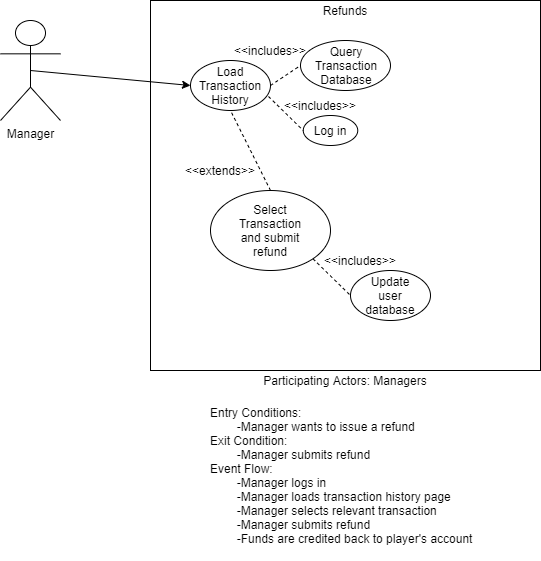

The diagram above was exported from draw.io. Its source (the exported page's mxGraphModel, read from the mxfile embedded in the PNG):
<mxGraphModel dx="1422" dy="737" grid="1" gridSize="10" guides="1" tooltips="1" connect="1" arrows="1" fold="1" page="1" pageScale="1" pageWidth="850" pageHeight="1100" math="0" shadow="0">
  <root>
    <mxCell id="0" />
    <mxCell id="1" parent="0" />
    <mxCell id="ulqPlNYi1MayfGiCLNLR-1" value="" style="rounded=0;whiteSpace=wrap;html=1;" vertex="1" parent="1">
      <mxGeometry x="230" width="390" height="370" as="geometry" />
    </mxCell>
    <mxCell id="ulqPlNYi1MayfGiCLNLR-3" value="Refunds" style="text;html=1;strokeColor=none;fillColor=none;align=center;verticalAlign=middle;whiteSpace=wrap;rounded=0;" vertex="1" parent="1">
      <mxGeometry x="405" width="40" height="20" as="geometry" />
    </mxCell>
    <mxCell id="ulqPlNYi1MayfGiCLNLR-4" value="Participating Actors: Managers" style="text;html=1;strokeColor=none;fillColor=none;align=center;verticalAlign=middle;whiteSpace=wrap;rounded=0;" vertex="1" parent="1">
      <mxGeometry x="315" y="370" width="220" height="20" as="geometry" />
    </mxCell>
    <mxCell id="ulqPlNYi1MayfGiCLNLR-6" value="Entry Conditions:&lt;br&gt;&lt;span style=&quot;white-space: pre&quot;&gt;&#09;&lt;/span&gt;-Manager wants to issue a refund&lt;br&gt;Exit Condition:&lt;br&gt;&lt;span style=&quot;white-space: pre&quot;&gt;&#09;&lt;/span&gt;-Manager submits refund&lt;br&gt;Event Flow:&lt;br&gt;&lt;span style=&quot;white-space: pre&quot;&gt;&#09;&lt;/span&gt;-Manager logs in&lt;br&gt;&lt;span style=&quot;white-space: pre&quot;&gt;&#09;&lt;/span&gt;-Manager loads transaction history page&lt;br&gt;&lt;span style=&quot;white-space: pre&quot;&gt;&#09;&lt;/span&gt;-Manager selects relevant transaction&lt;br&gt;&lt;span style=&quot;white-space: pre&quot;&gt;&#09;&lt;/span&gt;-Manager submits refund&lt;br&gt;&lt;span style=&quot;white-space: pre&quot;&gt;&#09;&lt;/span&gt;-Funds are credited back to player's account" style="text;html=1;strokeColor=none;fillColor=none;align=left;verticalAlign=middle;whiteSpace=wrap;rounded=0;" vertex="1" parent="1">
      <mxGeometry x="288" y="390" width="275" height="170" as="geometry" />
    </mxCell>
    <mxCell id="ulqPlNYi1MayfGiCLNLR-7" value="Manager" style="shape=umlActor;verticalLabelPosition=bottom;verticalAlign=top;html=1;outlineConnect=0;" vertex="1" parent="1">
      <mxGeometry x="80" y="20" width="60" height="100" as="geometry" />
    </mxCell>
    <mxCell id="ulqPlNYi1MayfGiCLNLR-8" value="" style="ellipse;whiteSpace=wrap;html=1;" vertex="1" parent="1">
      <mxGeometry x="270" y="60" width="80" height="50" as="geometry" />
    </mxCell>
    <mxCell id="ulqPlNYi1MayfGiCLNLR-9" value="Load Transaction History" style="text;html=1;strokeColor=none;fillColor=none;align=center;verticalAlign=middle;whiteSpace=wrap;rounded=0;" vertex="1" parent="1">
      <mxGeometry x="290" y="75" width="40" height="20" as="geometry" />
    </mxCell>
    <mxCell id="ulqPlNYi1MayfGiCLNLR-10" value="" style="ellipse;whiteSpace=wrap;html=1;" vertex="1" parent="1">
      <mxGeometry x="380" y="40" width="90" height="50" as="geometry" />
    </mxCell>
    <mxCell id="ulqPlNYi1MayfGiCLNLR-11" value="Query Transaction Database" style="text;html=1;strokeColor=none;fillColor=none;align=center;verticalAlign=middle;whiteSpace=wrap;rounded=0;" vertex="1" parent="1">
      <mxGeometry x="405.5" y="55" width="40" height="20" as="geometry" />
    </mxCell>
    <mxCell id="ulqPlNYi1MayfGiCLNLR-12" value="" style="endArrow=none;dashed=1;html=1;exitX=1;exitY=0.5;exitDx=0;exitDy=0;entryX=0;entryY=0.5;entryDx=0;entryDy=0;" edge="1" parent="1" source="ulqPlNYi1MayfGiCLNLR-8" target="ulqPlNYi1MayfGiCLNLR-10">
      <mxGeometry width="50" height="50" relative="1" as="geometry">
        <mxPoint x="400" y="280" as="sourcePoint" />
        <mxPoint x="450" y="230" as="targetPoint" />
      </mxGeometry>
    </mxCell>
    <mxCell id="ulqPlNYi1MayfGiCLNLR-13" value="&amp;lt;&amp;lt;includes&amp;gt;&amp;gt;" style="text;html=1;strokeColor=none;fillColor=none;align=center;verticalAlign=middle;whiteSpace=wrap;rounded=0;" vertex="1" parent="1">
      <mxGeometry x="330" y="40" width="40" height="20" as="geometry" />
    </mxCell>
    <mxCell id="ulqPlNYi1MayfGiCLNLR-15" value="" style="ellipse;whiteSpace=wrap;html=1;" vertex="1" parent="1">
      <mxGeometry x="382.75" y="115" width="54.5" height="30" as="geometry" />
    </mxCell>
    <mxCell id="ulqPlNYi1MayfGiCLNLR-16" value="Log in" style="text;html=1;strokeColor=none;fillColor=none;align=center;verticalAlign=middle;whiteSpace=wrap;rounded=0;" vertex="1" parent="1">
      <mxGeometry x="390" y="120" width="40" height="20" as="geometry" />
    </mxCell>
    <mxCell id="ulqPlNYi1MayfGiCLNLR-17" value="" style="endArrow=none;dashed=1;html=1;exitX=0.975;exitY=0.72;exitDx=0;exitDy=0;exitPerimeter=0;entryX=0;entryY=0.5;entryDx=0;entryDy=0;" edge="1" parent="1" source="ulqPlNYi1MayfGiCLNLR-8" target="ulqPlNYi1MayfGiCLNLR-15">
      <mxGeometry width="50" height="50" relative="1" as="geometry">
        <mxPoint x="400" y="280" as="sourcePoint" />
        <mxPoint x="450" y="230" as="targetPoint" />
      </mxGeometry>
    </mxCell>
    <mxCell id="ulqPlNYi1MayfGiCLNLR-18" value="&amp;lt;&amp;lt;includes&amp;gt;&amp;gt;" style="text;html=1;strokeColor=none;fillColor=none;align=center;verticalAlign=middle;whiteSpace=wrap;rounded=0;" vertex="1" parent="1">
      <mxGeometry x="380" y="95" width="40" height="20" as="geometry" />
    </mxCell>
    <mxCell id="ulqPlNYi1MayfGiCLNLR-19" value="" style="ellipse;whiteSpace=wrap;html=1;" vertex="1" parent="1">
      <mxGeometry x="290" y="190" width="120" height="80" as="geometry" />
    </mxCell>
    <mxCell id="ulqPlNYi1MayfGiCLNLR-20" value="Select Transaction and submit refund" style="text;html=1;strokeColor=none;fillColor=none;align=center;verticalAlign=middle;whiteSpace=wrap;rounded=0;" vertex="1" parent="1">
      <mxGeometry x="330" y="220" width="40" height="20" as="geometry" />
    </mxCell>
    <mxCell id="ulqPlNYi1MayfGiCLNLR-21" value="" style="endArrow=none;dashed=1;html=1;entryX=0.5;entryY=1;entryDx=0;entryDy=0;exitX=0.5;exitY=0;exitDx=0;exitDy=0;" edge="1" parent="1" source="ulqPlNYi1MayfGiCLNLR-19" target="ulqPlNYi1MayfGiCLNLR-8">
      <mxGeometry width="50" height="50" relative="1" as="geometry">
        <mxPoint x="400" y="250" as="sourcePoint" />
        <mxPoint x="450" y="200" as="targetPoint" />
      </mxGeometry>
    </mxCell>
    <mxCell id="ulqPlNYi1MayfGiCLNLR-22" value="&amp;lt;&amp;lt;extends&amp;gt;&amp;gt;" style="text;html=1;strokeColor=none;fillColor=none;align=center;verticalAlign=middle;whiteSpace=wrap;rounded=0;" vertex="1" parent="1">
      <mxGeometry x="280" y="160" width="40" height="20" as="geometry" />
    </mxCell>
    <mxCell id="ulqPlNYi1MayfGiCLNLR-24" value="" style="ellipse;whiteSpace=wrap;html=1;" vertex="1" parent="1">
      <mxGeometry x="430" y="270" width="80" height="50" as="geometry" />
    </mxCell>
    <mxCell id="ulqPlNYi1MayfGiCLNLR-25" value="Update user database" style="text;html=1;strokeColor=none;fillColor=none;align=center;verticalAlign=middle;whiteSpace=wrap;rounded=0;" vertex="1" parent="1">
      <mxGeometry x="450" y="285" width="40" height="20" as="geometry" />
    </mxCell>
    <mxCell id="ulqPlNYi1MayfGiCLNLR-27" value="" style="endArrow=none;dashed=1;html=1;exitX=1;exitY=1;exitDx=0;exitDy=0;entryX=0;entryY=0.5;entryDx=0;entryDy=0;" edge="1" parent="1" source="ulqPlNYi1MayfGiCLNLR-19" target="ulqPlNYi1MayfGiCLNLR-24">
      <mxGeometry width="50" height="50" relative="1" as="geometry">
        <mxPoint x="400" y="240" as="sourcePoint" />
        <mxPoint x="450" y="190" as="targetPoint" />
      </mxGeometry>
    </mxCell>
    <mxCell id="ulqPlNYi1MayfGiCLNLR-28" value="&amp;lt;&amp;lt;includes&amp;gt;&amp;gt;" style="text;html=1;strokeColor=none;fillColor=none;align=center;verticalAlign=middle;whiteSpace=wrap;rounded=0;" vertex="1" parent="1">
      <mxGeometry x="420" y="250" width="40" height="20" as="geometry" />
    </mxCell>
    <mxCell id="ulqPlNYi1MayfGiCLNLR-29" value="" style="endArrow=classic;html=1;exitX=0.5;exitY=0.5;exitDx=0;exitDy=0;exitPerimeter=0;entryX=0;entryY=0.5;entryDx=0;entryDy=0;" edge="1" parent="1" source="ulqPlNYi1MayfGiCLNLR-7" target="ulqPlNYi1MayfGiCLNLR-8">
      <mxGeometry width="50" height="50" relative="1" as="geometry">
        <mxPoint x="400" y="240" as="sourcePoint" />
        <mxPoint x="450" y="190" as="targetPoint" />
      </mxGeometry>
    </mxCell>
  </root>
</mxGraphModel>